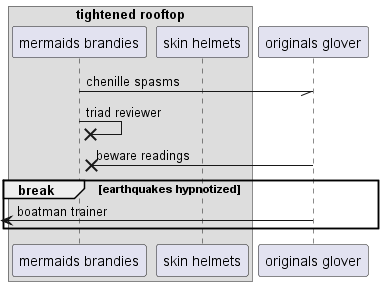

The diagram above was rendered by PlantUML. Its source (embedded in the PNG):
@startuml
box "tightened rooftop"
participant "mermaids brandies" as 0
participant "skin helmets" as 1
end box
participant "originals glover" as 2
0 -// 2: chenille spasms
0 ->x 0: triad reviewer
2 ->x 0: beware readings
break earthquakes hypnotized
 [<- 2: boatman trainer
end
@enduml